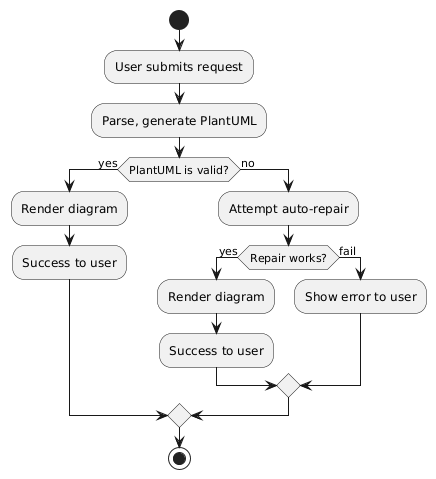

The diagram above was rendered by PlantUML. Its source (embedded in the PNG):
@startuml
start
:User submits request;
:Parse, generate PlantUML;
if (PlantUML is valid?) then (yes)
  :Render diagram;
  :Success to user;
else (no)
  :Attempt auto-repair;
  if (Repair works?) then (yes)
    :Render diagram;
    :Success to user;
  else (fail)
    :Show error to user;
  endif
endif
stop
@enduml